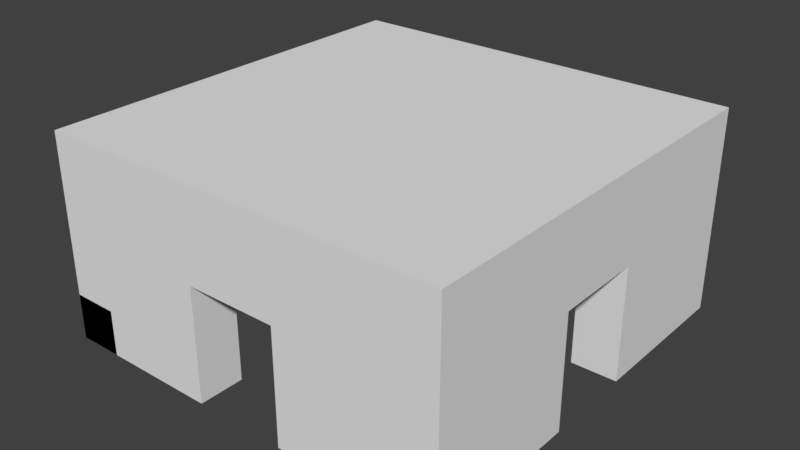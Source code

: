 # Source: RaumMitVierTueren.blend  (saved by Blender 2.78.0; exported with 4.5.12 LTS)
import bpy
from mathutils import Matrix  # noqa: F401  (used for matrix-valued properties, if any)

bpy.ops.wm.read_factory_settings(use_empty=True)
scene = bpy.context.scene
scene.name = 'Scene'

# ---- collections
col_collection_1 = bpy.data.collections.new('Collection 1'); scene.collection.children.link(col_collection_1)

# ---- materials (node trees are filled in below, after node groups)
mat_material = bpy.data.materials.new('Material')
mat_material.alpha_threshold = 0.0
mat_material.use_transparent_shadow = False
mat_material.roughness = 0.5
mat_material.line_color = (0.0, 0.0, 0.0, 1.0)

# ---- material node trees

# ---- world
world_world = bpy.data.worlds.new('World'); scene.world = world_world
world_world.color = (0.05088, 0.05088, 0.05088)
world_world.use_sun_shadow = False
world_world.sun_shadow_jitter_overblur = 0.0
world_world.cycles.sampling_method = 'MANUAL'

# ---- meshes
me_cube = bpy.data.meshes.new('Cube')
me_cube.from_pydata([(1.0, 1.0, -1.0), (1.0, -1.0, -1.0), (-1.0, -1.0, -1.0), (-1.0, 1.0, -1.0), (1.0, 1.0, 1.0), (1.0, -1.0, 1.0), (-1.0, -1.0, 1.0), (-1.0, 1.0, 1.0), (1.0, 1.0, -1.0), (1.0, -1.0, -1.0), (-1.0, -1.0, -1.0), (-1.0, 1.0, -1.0), (1.0, 1.0, 1.0), (1.0, -1.0, 1.0), (-1.0, -1.0, 1.0), (-1.0, 1.0, 1.0), (1.0, 1.0, -1.0), (1.0, -1.0, -1.0), (1.0, 1.0, 1.0), (1.0, -1.0, 1.0), (15.0, 1.0, -1.0), (15.0, -1.0, -1.0), (15.0, 1.0, 1.0), (15.0, -1.0, 1.0), (1.0, 15.0, -1.0), (-1.0, 15.0, -1.0), (1.0, 15.0, 1.0), (-1.0, 15.0, 1.0), (15.0, -1.0, -1.0), (15.0, -1.0, 1.0), (15.0, 1.0, -1.0), (15.0, 1.0, 1.0), (17.0, -1.0, -1.0), (17.0, -1.0, 1.0), (17.0, 1.0, -1.0), (17.0, 1.0, 1.0), (15.0, 6.0, 1.0), (15.0, 6.0, -1.0), (17.0, 6.0, -1.0), (17.0, 6.0, 1.0), (-1.0, 15.0, -1.0), (-1.0, 15.0, 1.0), (-1.0, 17.0, -1.0), (-1.0, 17.0, 1.0), (1.0, 15.0, -1.0), (1.0, 15.0, 1.0), (1.0, 17.0, -1.0), (1.0, 17.0, 1.0), (6.0, 17.0, 1.0), (6.0, 17.0, -1.0), (6.0, 15.0, -1.0), (6.0, 15.0, 1.0), (15.0, 15.0, -1.0), (15.0, 15.0, 1.0), (15.0, 17.0, -1.0), (15.0, 17.0, 1.0), (17.0, 15.0, -1.0), (17.0, 15.0, 1.0), (17.0, 17.0, -1.0), (17.0, 17.0, 1.0), (15.0, 10.0, -1.0), (15.0, 10.0, 1.0), (17.0, 10.0, 1.0), (17.0, 10.0, -1.0), (10.0, 17.0, -1.0), (10.0, 15.0, -1.0), (10.0, 15.0, 1.0), (10.0, 17.0, 1.0), (1.0, 1.0, 6.0), (1.0, -1.0, 6.0), (-1.0, 1.0, 6.0), (-1.0, -1.0, 6.0), (1.0, 1.0, 6.0), (1.0, -1.0, 6.0), (15.0, 1.0, 6.0), (15.0, -1.0, 6.0), (1.0, 15.0, 6.0), (-1.0, 15.0, 6.0), (15.0, -1.0, 6.0), (15.0, 1.0, 6.0), (17.0, 1.0, 6.0), (17.0, -1.0, 6.0), (15.0, 6.0, 6.0), (17.0, 6.0, 6.0), (-1.0, 15.0, 6.0), (-1.0, 17.0, 6.0), (1.0, 17.0, 6.0), (1.0, 15.0, 6.0), (6.0, 17.0, 6.0), (6.0, 15.0, 6.0), (15.0, 15.0, 6.0), (15.0, 17.0, 6.0), (17.0, 17.0, 6.0), (17.0, 15.0, 6.0), (17.0, 10.0, 6.0), (15.0, 10.0, 6.0), (10.0, 15.0, 6.0), (10.0, 17.0, 6.0), (15.0, 6.0, 4.0), (15.0, 6.0, 6.0), (15.0, 8.0, 4.0), (15.0, 8.0, 6.0), (17.0, 6.0, 4.0), (17.0, 6.0, 6.0), (17.0, 8.0, 4.0), (17.0, 8.0, 6.0), (15.0, 10.0, 6.0), (15.0, 10.0, 4.0), (17.0, 10.0, 4.0), (17.0, 10.0, 6.0), (6.0, 15.0, 4.0), (6.0, 15.0, 6.0), (6.0, 17.0, 4.0), (6.0, 17.0, 6.0), (8.0, 15.0, 4.0), (8.0, 15.0, 6.0), (8.0, 17.0, 4.0), (8.0, 17.0, 6.0), (10.0, 17.0, 6.0), (10.0, 17.0, 4.0), (10.0, 15.0, 4.0), (10.0, 15.0, 6.0), (-1.0, -1.0, 6.0), (-1.0, -1.0, 8.0), (-1.0, 1.0, 6.0), (-1.0, 1.0, 8.0), (1.0, -1.0, 6.0), (1.0, -1.0, 8.0), (1.0, 1.0, 6.0), (1.0, 1.0, 8.0), (15.0, 1.0, 8.0), (15.0, 1.0, 6.0), (15.0, -1.0, 6.0), (15.0, -1.0, 8.0), (15.0, -1.0, 6.0), (15.0, -1.0, 8.0), (15.0, 1.0, 6.0), (15.0, 1.0, 8.0), (17.0, -1.0, 6.0), (17.0, -1.0, 8.0), (17.0, 1.0, 6.0), (17.0, 1.0, 8.0), (-1.0, 17.0, 8.0), (-1.0, 17.0, 6.0), (1.0, 17.0, 6.0), (1.0, 17.0, 8.0), (15.0, 17.0, 8.0), (15.0, 17.0, 6.0), (15.0, 17.0, 8.0), (15.0, 17.0, 6.0), (17.0, 17.0, 6.0), (17.0, 17.0, 8.0), (-1.0, 6.0, 1.0), (-1.0, 6.0, 6.0), (1.0, 6.0, 1.0), (1.0, 6.0, 6.0), (-1.0, 1.0, -1.0), (-1.0, 1.0, 1.0), (-1.0, 6.0, -1.0), (-1.0, 6.0, 1.0), (-1.0, 1.0, -1.0), (-1.0, 1.0, 1.0), (-1.0, 3.0, -1.0), (-1.0, 3.0, 1.0), (1.0, 1.0, -1.0), (1.0, 1.0, 1.0), (1.0, 3.0, -1.0), (1.0, 3.0, 1.0), (-1.0, 6.0, 1.0), (-1.0, 6.0, -1.0), (1.0, 6.0, -1.0), (1.0, 6.0, 1.0), (1.0, 10.0, 1.0), (-1.0, 10.0, 1.0), (1.0, 10.0, 6.0), (-1.0, 10.0, 6.0), (-1.0, 10.0, -1.0), (-1.0, 10.0, 1.0), (1.0, 10.0, 1.0), (1.0, 10.0, -1.0), (-1.0, 6.0, 4.0), (-1.0, 6.0, 6.0), (-1.0, 8.0, 4.0), (-1.0, 8.0, 6.0), (1.0, 6.0, 4.0), (1.0, 6.0, 6.0), (1.0, 8.0, 4.0), (1.0, 8.0, 6.0), (-1.0, 10.0, 6.0), (-1.0, 10.0, 4.0), (1.0, 10.0, 4.0), (1.0, 10.0, 6.0), (1.0, -1.0, -1.0), (1.0, -1.0, 1.0), (1.0, 1.0, -1.0), (1.0, 1.0, 1.0), (3.0, -1.0, -1.0), (3.0, -1.0, 1.0), (3.0, 1.0, -1.0), (3.0, 1.0, 1.0), (1.0, -1.0, 1.0), (1.0, -1.0, 3.0), (1.0, 1.0, 1.0), (1.0, 1.0, 3.0), (3.0, -1.0, 1.0), (3.0, -1.0, 3.0), (3.0, 1.0, 1.0), (3.0, 1.0, 3.0), (6.0, 1.0, 3.0), (6.0, 1.0, 1.0), (6.0, -1.0, 1.0), (6.0, -1.0, 3.0), (6.0, 1.0, 1.0), (6.0, 1.0, -1.0), (6.0, -1.0, -1.0), (6.0, -1.0, 1.0), (1.0, -1.0, 6.0), (1.0, 1.0, 6.0), (3.0, 1.0, 6.0), (3.0, -1.0, 6.0), (6.0, 1.0, 6.0), (6.0, -1.0, 6.0), (15.0, 1.0, -1.0), (15.0, -1.0, -1.0), (15.0, 1.0, 1.0), (15.0, -1.0, 1.0), (13.0, -1.0, -1.0), (13.0, -1.0, 1.0), (13.0, 1.0, -1.0), (13.0, 1.0, 1.0), (15.0, -1.0, -1.0), (15.0, -1.0, 1.0), (15.0, 1.0, -1.0), (15.0, 1.0, 1.0), (10.0, 1.0, -1.0), (10.0, -1.0, -1.0), (10.0, -1.0, 1.0), (10.0, 1.0, 1.0), (13.0, -1.0, 6.0), (13.0, 1.0, 6.0), (15.0, 1.0, 6.0), (15.0, -1.0, 6.0), (13.0, -1.0, 6.0), (13.0, 1.0, 6.0), (10.0, -1.0, 6.0), (10.0, 1.0, 6.0), (6.0, -1.0, 4.0), (6.0, -1.0, 6.0), (6.0, 1.0, 4.0), (6.0, 1.0, 6.0), (8.0, -1.0, 4.0), (8.0, -1.0, 6.0), (8.0, 1.0, 4.0), (8.0, 1.0, 6.0), (10.0, 1.0, 6.0), (10.0, 1.0, 4.0), (10.0, -1.0, 4.0), (10.0, -1.0, 6.0)], [(26, 76), (18, 22), (20, 16), (17, 21), (23, 19), (24, 25), (24, 26), (25, 27), (26, 27), (8, 24), (26, 12), (27, 15), (25, 11), (29, 31), (76, 77), (76, 68), (77, 70), (68, 12), (77, 27), (18, 72), (73, 19), (18, 45), (41, 15), (158, 159), (158, 156), (157, 159), (163, 167), (126, 19), (19, 165), (165, 128)], [(0, 3, 2, 1), (4, 5, 6, 7), (0, 1, 5, 4), (1, 2, 6, 5), (2, 3, 7, 6), (8, 9, 10, 11), (23, 22, 74, 75), (8, 12, 18, 16), (9, 13, 14, 10), (10, 14, 15, 11), (15, 70, 153, 152), (9, 8, 16, 17), (12, 13, 19, 18), (13, 9, 17, 19), (22, 23, 225, 224), (45, 87, 174, 172), (48, 47, 86, 88), (128, 18, 154, 155), (152, 153, 155, 154), (47, 43, 85, 86), (34, 35, 33, 32), (32, 33, 29, 28), (30, 34, 32, 28), (18, 15, 152, 154), (37, 36, 39, 38), (30, 31, 36, 37), (35, 34, 38, 39), (34, 30, 37, 38), (40, 41, 43, 42), (42, 43, 47, 46), (45, 44, 50, 51), (45, 41, 177, 178), (42, 46, 44, 40), (66, 53, 90, 96), (49, 48, 51, 50), (44, 46, 49, 50), (29, 33, 81, 78), (46, 47, 48, 49), (70, 128, 155, 153), (54, 55, 59, 58), (58, 59, 57, 56), (55, 67, 97, 91), (54, 58, 56, 52), (45, 51, 89, 87), (63, 62, 61, 60), (56, 57, 62, 63), (53, 52, 60, 61), (52, 56, 63, 60), (65, 66, 67, 64), (54, 52, 65, 64), (55, 54, 64, 67), (52, 53, 66, 65), (68, 70, 71, 69), (72, 73, 75, 74), (173, 172, 174, 175), (79, 80, 83, 82), (80, 79, 78, 81), (86, 85, 84, 87), (86, 87, 89, 88), (90, 91, 97, 96), (93, 90, 95, 94), (92, 91, 90, 93), (39, 36, 82, 83), (14, 13, 69, 71), (61, 62, 94, 95), (15, 14, 71, 70), (53, 61, 95, 90), (35, 39, 83, 80), (62, 57, 93, 94), (36, 31, 79, 82), (41, 45, 172, 173), (59, 55, 91, 92), (51, 48, 88, 89), (57, 59, 92, 93), (33, 35, 80, 81), (67, 66, 96, 97), (87, 84, 175, 174), (43, 41, 84, 85), (98, 99, 101, 100), (105, 104, 108, 109), (104, 105, 103, 102), (102, 103, 99, 98), (100, 104, 102, 98), (105, 101, 99, 103), (107, 106, 109, 108), (104, 100, 107, 108), (101, 105, 109, 106), (100, 101, 106, 107), (110, 111, 113, 112), (112, 113, 117, 116), (117, 115, 121, 118), (114, 115, 111, 110), (112, 116, 114, 110), (117, 113, 111, 115), (119, 118, 121, 120), (116, 117, 118, 119), (115, 114, 120, 121), (114, 116, 119, 120), (122, 123, 125, 124), (129, 130, 146, 145), (129, 127, 133, 130), (126, 127, 123, 122), (124, 128, 126, 122), (129, 125, 123, 127), (131, 130, 133, 132), (124, 125, 142, 143), (127, 126, 132, 133), (134, 135, 137, 136), (136, 137, 148, 149), (140, 141, 139, 138), (138, 139, 135, 134), (136, 140, 138, 134), (141, 137, 135, 139), (143, 142, 145, 144), (144, 145, 146, 147), (149, 148, 151, 150), (140, 136, 149, 150), (128, 124, 143, 144), (131, 128, 144, 147), (137, 141, 151, 148), (125, 129, 145, 142), (130, 131, 147, 146), (141, 140, 150, 151), (7, 3, 156, 157), (16, 18, 157, 156), (160, 161, 163, 162), (162, 163, 168, 169), (166, 167, 165, 164), (164, 165, 161, 160), (162, 166, 164, 160), (169, 168, 171, 170), (167, 166, 170, 171), (166, 162, 169, 170), (84, 41, 173, 175), (179, 178, 177, 176), (44, 45, 178, 179), (41, 40, 176, 177), (40, 44, 179, 176), (180, 181, 183, 182), (183, 187, 191, 188), (186, 187, 185, 184), (184, 185, 181, 180), (182, 186, 184, 180), (187, 183, 181, 185), (189, 188, 191, 190), (182, 183, 188, 189), (187, 186, 190, 191), (186, 182, 189, 190), (209, 208, 211, 210), (192, 193, 195, 194), (194, 195, 199, 198), (199, 197, 215, 212), (196, 197, 193, 192), (194, 198, 196, 192), (199, 195, 193, 197), (200, 201, 203, 202), (202, 203, 207, 206), (205, 204, 210, 211), (204, 205, 201, 200), (202, 206, 204, 200), (211, 208, 220, 221), (204, 206, 209, 210), (207, 203, 217, 218), (206, 207, 208, 209), (213, 212, 215, 214), (198, 199, 212, 213), (197, 196, 214, 215), (196, 198, 213, 214), (218, 217, 216, 219), (218, 219, 221, 220), (208, 207, 218, 220), (205, 211, 221, 219), (203, 201, 216, 217), (201, 205, 219, 216), (222, 224, 225, 223), (20, 22, 224, 222), (23, 21, 223, 225), (21, 20, 222, 223), (229, 228, 234, 237), (228, 229, 233, 232), (232, 233, 231, 230), (230, 231, 227, 226), (228, 232, 230, 226), (233, 229, 239, 240), (235, 236, 237, 234), (226, 227, 236, 235), (237, 236, 244, 245), (228, 226, 235, 234), (240, 239, 238, 241), (231, 233, 240, 241), (229, 227, 238, 239), (227, 231, 241, 238), (242, 243, 245, 244), (229, 237, 245, 243), (227, 229, 243, 242), (236, 227, 242, 244), (246, 247, 249, 248), (248, 249, 253, 252), (251, 250, 256, 257), (250, 251, 247, 246), (248, 252, 250, 246), (253, 249, 247, 251), (255, 254, 257, 256), (250, 252, 255, 256), (253, 251, 257, 254), (252, 253, 254, 255)])
me_cube.materials.append(mat_material)
me_cube.use_remesh_preserve_volume = False
me_cube.use_remesh_preserve_attributes = False
me_cube.use_mirror_vertex_groups = False
me_cube.update()

# ---- objects
ob_cube = bpy.data.objects.new('Cube', me_cube)

# ---- transforms, parenting, visibility, modifiers, constraints
ob_cube.location = (-8.0, -8.0, 0.0)
ob_cube.lock_rotations_4d = False
ob_cube.empty_display_type = 'ARROWS'
ob_cube.lineart.crease_threshold = 0.0

# ---- collection membership
col_collection_1.objects.link(ob_cube)

# ---- scene / render settings (as saved in the file)
scene.frame_start = 1; scene.frame_end = 250; scene.frame_set(1)
scene.render.engine = 'BLENDER_EEVEE_NEXT'
scene.render.resolution_percentage = 50
scene.render.dither_intensity = 0.0
scene.cycles.use_denoising = False
scene.cycles.samples = 128
scene.cycles.sampling_pattern = 'TABULATED_SOBOL'
scene.cycles.light_sampling_threshold = 0.0
scene.cycles.use_adaptive_sampling = False
scene.cycles.use_light_tree = False
scene.cycles.blur_glossy = 0.0
scene.cycles.sample_clamp_indirect = 0.0
scene.view_settings.view_transform = 'Standard'
bpy.context.view_layer.update()

# ---- added for rendering (the .blend has no active camera and no usable light): camera, sun
cam_auto = bpy.data.cameras.new('AutoCamera')
cam_auto.lens = 50.0
cam_auto.sensor_width = 36.0
cam_auto.clip_end = 1000.0
ob_auto_camera = bpy.data.objects.new('AutoCamera', cam_auto)
scene.collection.objects.link(ob_auto_camera)
ob_auto_camera.location = (24.9811, -29.9773, 23.4849)
ob_auto_camera.rotation_euler = (1.09748, -7.21219e-08, 0.694738)
scene.camera = ob_auto_camera
light_auto_sun = bpy.data.lights.new('AutoSun', 'SUN')
light_auto_sun.energy = 3.0
light_auto_sun.angle = 0.0523599
ob_auto_sun = bpy.data.objects.new('AutoSun', light_auto_sun)
scene.collection.objects.link(ob_auto_sun)
ob_auto_sun.rotation_euler = (0.872665, 0.174533, 0.523599)
bpy.context.view_layer.update()
